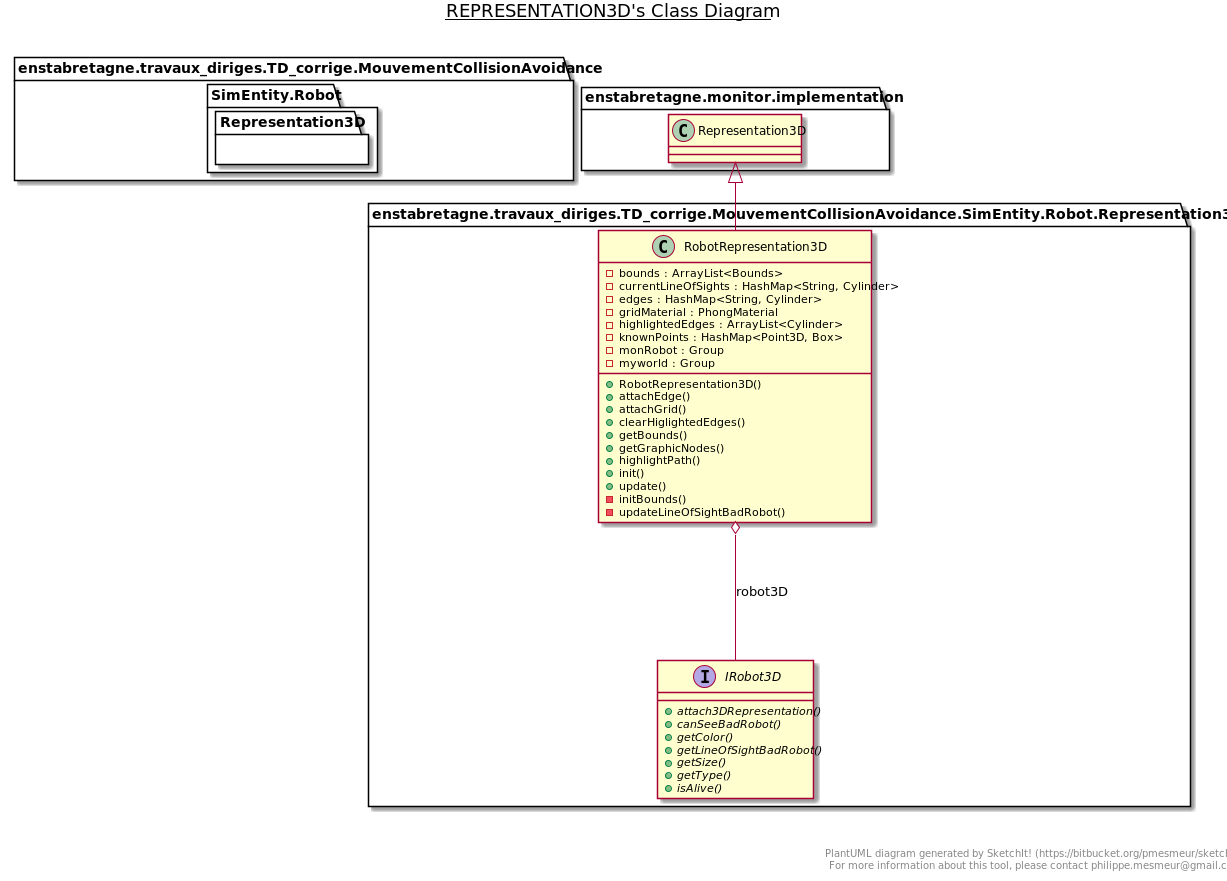

The diagram above was rendered by PlantUML. Its source (embedded in the PNG):
@startuml

title __REPRESENTATION3D's Class Diagram__\n

  namespace enstabretagne.travaux_diriges.TD_corrige.MouvementCollisionAvoidance {
    namespace SimEntity.Robot {
      namespace Representation3D {
        interface enstabretagne.travaux_diriges.TD_corrige.MouvementCollisionAvoidance.SimEntity.Robot.Representation3D.IRobot3D {
            {abstract} + attach3DRepresentation()
            {abstract} + canSeeBadRobot()
            {abstract} + getColor()
            {abstract} + getLineOfSightBadRobot()
            {abstract} + getSize()
            {abstract} + getType()
            {abstract} + isAlive()
        }
      }
    }
  }
  

  namespace enstabretagne.travaux_diriges.TD_corrige.MouvementCollisionAvoidance {
    namespace SimEntity.Robot {
      namespace Representation3D {
        class enstabretagne.travaux_diriges.TD_corrige.MouvementCollisionAvoidance.SimEntity.Robot.Representation3D.RobotRepresentation3D {
            - bounds : ArrayList<Bounds>
            - currentLineOfSights : HashMap<String, Cylinder>
            - edges : HashMap<String, Cylinder>
            - gridMaterial : PhongMaterial
            - highlightedEdges : ArrayList<Cylinder>
            - knownPoints : HashMap<Point3D, Box>
            - monRobot : Group
            - myworld : Group
            + RobotRepresentation3D()
            + attachEdge()
            + attachGrid()
            + clearHiglightedEdges()
            + getBounds()
            + getGraphicNodes()
            + highlightPath()
            + init()
            + update()
            - initBounds()
            - updateLineOfSightBadRobot()
        }
      }
    }
  }
  

  enstabretagne.travaux_diriges.TD_corrige.MouvementCollisionAvoidance.SimEntity.Robot.Representation3D.RobotRepresentation3D -up-|> enstabretagne.monitor.implementation.Representation3D
  enstabretagne.travaux_diriges.TD_corrige.MouvementCollisionAvoidance.SimEntity.Robot.Representation3D.RobotRepresentation3D o-- enstabretagne.travaux_diriges.TD_corrige.MouvementCollisionAvoidance.SimEntity.Robot.Representation3D.IRobot3D : robot3D


right footer


PlantUML diagram generated by SketchIt! (https://bitbucket.org/pmesmeur/sketch.it)
For more information about this tool, please contact philippe.mesmeur@gmail.com
endfooter

@enduml